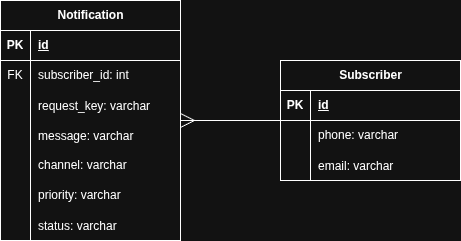

The diagram above was exported from draw.io. Its source (the exported page's mxGraphModel, read from the mxfile embedded in the PNG):
<mxGraphModel dx="762" dy="1214" grid="1" gridSize="10" guides="1" tooltips="1" connect="1" arrows="1" fold="1" page="1" pageScale="1" pageWidth="850" pageHeight="1100" math="0" shadow="0">
  <root>
    <mxCell id="0" />
    <mxCell id="1" parent="0" />
    <mxCell id="S3OjijQ8nfC5LblFBD8K-1" parent="1" style="shape=table;startSize=30;container=1;collapsible=1;childLayout=tableLayout;fixedRows=1;rowLines=0;fontStyle=1;align=center;resizeLast=1;html=1;" value="Notification" vertex="1">
      <mxGeometry height="240" width="180" x="160" y="190" as="geometry" />
    </mxCell>
    <mxCell id="S3OjijQ8nfC5LblFBD8K-2" parent="S3OjijQ8nfC5LblFBD8K-1" style="shape=tableRow;horizontal=0;startSize=0;swimlaneHead=0;swimlaneBody=0;fillColor=none;collapsible=0;dropTarget=0;points=[[0,0.5],[1,0.5]];portConstraint=eastwest;top=0;left=0;right=0;bottom=1;" value="" vertex="1">
      <mxGeometry height="30" width="180" y="30" as="geometry" />
    </mxCell>
    <mxCell id="S3OjijQ8nfC5LblFBD8K-3" parent="S3OjijQ8nfC5LblFBD8K-2" style="shape=partialRectangle;connectable=0;fillColor=none;top=0;left=0;bottom=0;right=0;fontStyle=1;overflow=hidden;whiteSpace=wrap;html=1;" value="PK" vertex="1">
      <mxGeometry height="30" width="30" as="geometry">
        <mxRectangle height="30" width="30" as="alternateBounds" />
      </mxGeometry>
    </mxCell>
    <mxCell id="S3OjijQ8nfC5LblFBD8K-4" parent="S3OjijQ8nfC5LblFBD8K-2" style="shape=partialRectangle;connectable=0;fillColor=none;top=0;left=0;bottom=0;right=0;align=left;spacingLeft=6;fontStyle=5;overflow=hidden;whiteSpace=wrap;html=1;" value="id" vertex="1">
      <mxGeometry height="30" width="150" x="30" as="geometry">
        <mxRectangle height="30" width="150" as="alternateBounds" />
      </mxGeometry>
    </mxCell>
    <mxCell id="S3OjijQ8nfC5LblFBD8K-5" parent="S3OjijQ8nfC5LblFBD8K-1" style="shape=tableRow;horizontal=0;startSize=0;swimlaneHead=0;swimlaneBody=0;fillColor=none;collapsible=0;dropTarget=0;points=[[0,0.5],[1,0.5]];portConstraint=eastwest;top=0;left=0;right=0;bottom=0;" value="" vertex="1">
      <mxGeometry height="30" width="180" y="60" as="geometry" />
    </mxCell>
    <mxCell id="S3OjijQ8nfC5LblFBD8K-6" parent="S3OjijQ8nfC5LblFBD8K-5" style="shape=partialRectangle;connectable=0;fillColor=none;top=0;left=0;bottom=0;right=0;editable=1;overflow=hidden;whiteSpace=wrap;html=1;" value="FK" vertex="1">
      <mxGeometry height="30" width="30" as="geometry">
        <mxRectangle height="30" width="30" as="alternateBounds" />
      </mxGeometry>
    </mxCell>
    <mxCell id="S3OjijQ8nfC5LblFBD8K-7" parent="S3OjijQ8nfC5LblFBD8K-5" style="shape=partialRectangle;connectable=0;fillColor=none;top=0;left=0;bottom=0;right=0;align=left;spacingLeft=6;overflow=hidden;whiteSpace=wrap;html=1;" value="&lt;span style=&quot;text-wrap-mode: nowrap;&quot;&gt;subscriber_id: int&lt;/span&gt;" vertex="1">
      <mxGeometry height="30" width="150" x="30" as="geometry">
        <mxRectangle height="30" width="150" as="alternateBounds" />
      </mxGeometry>
    </mxCell>
    <mxCell id="fELmwOYwOMfJz8a6Om5V-7" parent="S3OjijQ8nfC5LblFBD8K-1" style="shape=tableRow;horizontal=0;startSize=0;swimlaneHead=0;swimlaneBody=0;fillColor=none;collapsible=0;dropTarget=0;points=[[0,0.5],[1,0.5]];portConstraint=eastwest;top=0;left=0;right=0;bottom=0;" value="" vertex="1">
      <mxGeometry height="30" width="180" y="90" as="geometry" />
    </mxCell>
    <mxCell id="fELmwOYwOMfJz8a6Om5V-8" parent="fELmwOYwOMfJz8a6Om5V-7" style="shape=partialRectangle;connectable=0;fillColor=none;top=0;left=0;bottom=0;right=0;editable=1;overflow=hidden;" value="" vertex="1">
      <mxGeometry height="30" width="30" as="geometry">
        <mxRectangle height="30" width="30" as="alternateBounds" />
      </mxGeometry>
    </mxCell>
    <mxCell id="fELmwOYwOMfJz8a6Om5V-9" parent="fELmwOYwOMfJz8a6Om5V-7" style="shape=partialRectangle;connectable=0;fillColor=none;top=0;left=0;bottom=0;right=0;align=left;spacingLeft=6;overflow=hidden;" value="request_key: varchar" vertex="1">
      <mxGeometry height="30" width="150" x="30" as="geometry">
        <mxRectangle height="30" width="150" as="alternateBounds" />
      </mxGeometry>
    </mxCell>
    <mxCell id="S3OjijQ8nfC5LblFBD8K-14" parent="S3OjijQ8nfC5LblFBD8K-1" style="shape=tableRow;horizontal=0;startSize=0;swimlaneHead=0;swimlaneBody=0;fillColor=none;collapsible=0;dropTarget=0;points=[[0,0.5],[1,0.5]];portConstraint=eastwest;top=0;left=0;right=0;bottom=0;" value="" vertex="1">
      <mxGeometry height="30" width="180" y="120" as="geometry" />
    </mxCell>
    <mxCell id="S3OjijQ8nfC5LblFBD8K-15" parent="S3OjijQ8nfC5LblFBD8K-14" style="shape=partialRectangle;connectable=0;fillColor=none;top=0;left=0;bottom=0;right=0;editable=1;overflow=hidden;" value="" vertex="1">
      <mxGeometry height="30" width="30" as="geometry">
        <mxRectangle height="30" width="30" as="alternateBounds" />
      </mxGeometry>
    </mxCell>
    <mxCell id="S3OjijQ8nfC5LblFBD8K-16" parent="S3OjijQ8nfC5LblFBD8K-14" style="shape=partialRectangle;connectable=0;fillColor=none;top=0;left=0;bottom=0;right=0;align=left;spacingLeft=6;overflow=hidden;" value="message: varchar" vertex="1">
      <mxGeometry height="30" width="150" x="30" as="geometry">
        <mxRectangle height="30" width="150" as="alternateBounds" />
      </mxGeometry>
    </mxCell>
    <mxCell id="S3OjijQ8nfC5LblFBD8K-8" parent="S3OjijQ8nfC5LblFBD8K-1" style="shape=tableRow;horizontal=0;startSize=0;swimlaneHead=0;swimlaneBody=0;fillColor=none;collapsible=0;dropTarget=0;points=[[0,0.5],[1,0.5]];portConstraint=eastwest;top=0;left=0;right=0;bottom=0;" value="" vertex="1">
      <mxGeometry height="30" width="180" y="150" as="geometry" />
    </mxCell>
    <mxCell id="S3OjijQ8nfC5LblFBD8K-9" parent="S3OjijQ8nfC5LblFBD8K-8" style="shape=partialRectangle;connectable=0;fillColor=none;top=0;left=0;bottom=0;right=0;editable=1;overflow=hidden;whiteSpace=wrap;html=1;" value="" vertex="1">
      <mxGeometry height="30" width="30" as="geometry">
        <mxRectangle height="30" width="30" as="alternateBounds" />
      </mxGeometry>
    </mxCell>
    <mxCell id="S3OjijQ8nfC5LblFBD8K-10" parent="S3OjijQ8nfC5LblFBD8K-8" style="shape=partialRectangle;connectable=0;fillColor=none;top=0;left=0;bottom=0;right=0;align=left;spacingLeft=6;overflow=hidden;whiteSpace=wrap;html=1;" value="channel: varchar" vertex="1">
      <mxGeometry height="30" width="150" x="30" as="geometry">
        <mxRectangle height="30" width="150" as="alternateBounds" />
      </mxGeometry>
    </mxCell>
    <mxCell id="S3OjijQ8nfC5LblFBD8K-11" parent="S3OjijQ8nfC5LblFBD8K-1" style="shape=tableRow;horizontal=0;startSize=0;swimlaneHead=0;swimlaneBody=0;fillColor=none;collapsible=0;dropTarget=0;points=[[0,0.5],[1,0.5]];portConstraint=eastwest;top=0;left=0;right=0;bottom=0;" value="" vertex="1">
      <mxGeometry height="30" width="180" y="180" as="geometry" />
    </mxCell>
    <mxCell id="S3OjijQ8nfC5LblFBD8K-12" parent="S3OjijQ8nfC5LblFBD8K-11" style="shape=partialRectangle;connectable=0;fillColor=none;top=0;left=0;bottom=0;right=0;editable=1;overflow=hidden;whiteSpace=wrap;html=1;" value="" vertex="1">
      <mxGeometry height="30" width="30" as="geometry">
        <mxRectangle height="30" width="30" as="alternateBounds" />
      </mxGeometry>
    </mxCell>
    <mxCell id="S3OjijQ8nfC5LblFBD8K-13" parent="S3OjijQ8nfC5LblFBD8K-11" style="shape=partialRectangle;connectable=0;fillColor=none;top=0;left=0;bottom=0;right=0;align=left;spacingLeft=6;overflow=hidden;whiteSpace=wrap;html=1;" value="priority: varchar" vertex="1">
      <mxGeometry height="30" width="150" x="30" as="geometry">
        <mxRectangle height="30" width="150" as="alternateBounds" />
      </mxGeometry>
    </mxCell>
    <mxCell id="fELmwOYwOMfJz8a6Om5V-10" parent="S3OjijQ8nfC5LblFBD8K-1" style="shape=tableRow;horizontal=0;startSize=0;swimlaneHead=0;swimlaneBody=0;fillColor=none;collapsible=0;dropTarget=0;points=[[0,0.5],[1,0.5]];portConstraint=eastwest;top=0;left=0;right=0;bottom=0;" value="" vertex="1">
      <mxGeometry height="30" width="180" y="210" as="geometry" />
    </mxCell>
    <mxCell id="fELmwOYwOMfJz8a6Om5V-11" parent="fELmwOYwOMfJz8a6Om5V-10" style="shape=partialRectangle;connectable=0;fillColor=none;top=0;left=0;bottom=0;right=0;editable=1;overflow=hidden;" value="" vertex="1">
      <mxGeometry height="30" width="30" as="geometry">
        <mxRectangle height="30" width="30" as="alternateBounds" />
      </mxGeometry>
    </mxCell>
    <mxCell id="fELmwOYwOMfJz8a6Om5V-12" parent="fELmwOYwOMfJz8a6Om5V-10" style="shape=partialRectangle;connectable=0;fillColor=none;top=0;left=0;bottom=0;right=0;align=left;spacingLeft=6;overflow=hidden;" value="status: varchar" vertex="1">
      <mxGeometry height="30" width="150" x="30" as="geometry">
        <mxRectangle height="30" width="150" as="alternateBounds" />
      </mxGeometry>
    </mxCell>
    <mxCell id="_JZNwAPIEM_3h7EfMg-g-11" edge="1" parent="1" source="_JZNwAPIEM_3h7EfMg-g-1" style="edgeStyle=orthogonalEdgeStyle;rounded=0;orthogonalLoop=1;jettySize=auto;html=1;endArrow=ERmany;endFill=0;endSize=12;" target="S3OjijQ8nfC5LblFBD8K-1">
      <mxGeometry relative="1" as="geometry">
        <mxPoint x="590" y="297" as="targetPoint" />
      </mxGeometry>
    </mxCell>
    <mxCell id="_JZNwAPIEM_3h7EfMg-g-1" parent="1" style="shape=table;startSize=30;container=1;collapsible=1;childLayout=tableLayout;fixedRows=1;rowLines=0;fontStyle=1;align=center;resizeLast=1;html=1;" value="Subscriber" vertex="1">
      <mxGeometry height="120" width="180" x="440" y="250" as="geometry" />
    </mxCell>
    <mxCell id="_JZNwAPIEM_3h7EfMg-g-2" parent="_JZNwAPIEM_3h7EfMg-g-1" style="shape=tableRow;horizontal=0;startSize=0;swimlaneHead=0;swimlaneBody=0;fillColor=none;collapsible=0;dropTarget=0;points=[[0,0.5],[1,0.5]];portConstraint=eastwest;top=0;left=0;right=0;bottom=1;" value="" vertex="1">
      <mxGeometry height="30" width="180" y="30" as="geometry" />
    </mxCell>
    <mxCell id="_JZNwAPIEM_3h7EfMg-g-3" parent="_JZNwAPIEM_3h7EfMg-g-2" style="shape=partialRectangle;connectable=0;fillColor=none;top=0;left=0;bottom=0;right=0;fontStyle=1;overflow=hidden;whiteSpace=wrap;html=1;" value="PK" vertex="1">
      <mxGeometry height="30" width="30" as="geometry">
        <mxRectangle height="30" width="30" as="alternateBounds" />
      </mxGeometry>
    </mxCell>
    <mxCell id="_JZNwAPIEM_3h7EfMg-g-4" parent="_JZNwAPIEM_3h7EfMg-g-2" style="shape=partialRectangle;connectable=0;fillColor=none;top=0;left=0;bottom=0;right=0;align=left;spacingLeft=6;fontStyle=5;overflow=hidden;whiteSpace=wrap;html=1;" value="id" vertex="1">
      <mxGeometry height="30" width="150" x="30" as="geometry">
        <mxRectangle height="30" width="150" as="alternateBounds" />
      </mxGeometry>
    </mxCell>
    <mxCell id="_JZNwAPIEM_3h7EfMg-g-5" parent="_JZNwAPIEM_3h7EfMg-g-1" style="shape=tableRow;horizontal=0;startSize=0;swimlaneHead=0;swimlaneBody=0;fillColor=none;collapsible=0;dropTarget=0;points=[[0,0.5],[1,0.5]];portConstraint=eastwest;top=0;left=0;right=0;bottom=0;" value="" vertex="1">
      <mxGeometry height="30" width="180" y="60" as="geometry" />
    </mxCell>
    <mxCell id="_JZNwAPIEM_3h7EfMg-g-6" parent="_JZNwAPIEM_3h7EfMg-g-5" style="shape=partialRectangle;connectable=0;fillColor=none;top=0;left=0;bottom=0;right=0;editable=1;overflow=hidden;whiteSpace=wrap;html=1;" value="" vertex="1">
      <mxGeometry height="30" width="30" as="geometry">
        <mxRectangle height="30" width="30" as="alternateBounds" />
      </mxGeometry>
    </mxCell>
    <mxCell id="_JZNwAPIEM_3h7EfMg-g-7" parent="_JZNwAPIEM_3h7EfMg-g-5" style="shape=partialRectangle;connectable=0;fillColor=none;top=0;left=0;bottom=0;right=0;align=left;spacingLeft=6;overflow=hidden;whiteSpace=wrap;html=1;" value="phone: varchar" vertex="1">
      <mxGeometry height="30" width="150" x="30" as="geometry">
        <mxRectangle height="30" width="150" as="alternateBounds" />
      </mxGeometry>
    </mxCell>
    <mxCell id="_JZNwAPIEM_3h7EfMg-g-8" parent="_JZNwAPIEM_3h7EfMg-g-1" style="shape=tableRow;horizontal=0;startSize=0;swimlaneHead=0;swimlaneBody=0;fillColor=none;collapsible=0;dropTarget=0;points=[[0,0.5],[1,0.5]];portConstraint=eastwest;top=0;left=0;right=0;bottom=0;" value="" vertex="1">
      <mxGeometry height="30" width="180" y="90" as="geometry" />
    </mxCell>
    <mxCell id="_JZNwAPIEM_3h7EfMg-g-9" parent="_JZNwAPIEM_3h7EfMg-g-8" style="shape=partialRectangle;connectable=0;fillColor=none;top=0;left=0;bottom=0;right=0;editable=1;overflow=hidden;" value="" vertex="1">
      <mxGeometry height="30" width="30" as="geometry">
        <mxRectangle height="30" width="30" as="alternateBounds" />
      </mxGeometry>
    </mxCell>
    <mxCell id="_JZNwAPIEM_3h7EfMg-g-10" parent="_JZNwAPIEM_3h7EfMg-g-8" style="shape=partialRectangle;connectable=0;fillColor=none;top=0;left=0;bottom=0;right=0;align=left;spacingLeft=6;overflow=hidden;" value="email: varchar" vertex="1">
      <mxGeometry height="30" width="150" x="30" as="geometry">
        <mxRectangle height="30" width="150" as="alternateBounds" />
      </mxGeometry>
    </mxCell>
  </root>
</mxGraphModel>